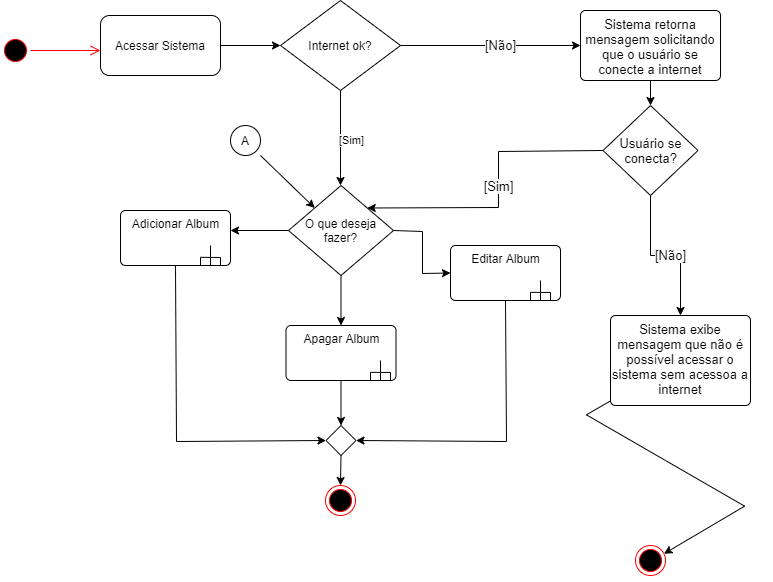

The diagram above was exported from draw.io. Its source (the exported page's mxGraphModel, read from the mxfile embedded in the PNG):
<mxGraphModel dx="17360" dy="10200" grid="1" gridSize="10" guides="1" tooltips="1" connect="1" arrows="1" fold="1" page="1" pageScale="1" pageWidth="850" pageHeight="1100" math="0" shadow="0">
  <root>
    <mxCell id="0" />
    <mxCell id="1" parent="0" />
    <mxCell id="s2VgI4snnSxwkAh7KFpe-1" value="" style="ellipse;html=1;shape=startState;fillColor=#000000;strokeColor=#ff0000;" vertex="1" parent="1">
      <mxGeometry x="40" y="50" width="30" height="30" as="geometry" />
    </mxCell>
    <mxCell id="s2VgI4snnSxwkAh7KFpe-2" value="" style="edgeStyle=orthogonalEdgeStyle;html=1;verticalAlign=bottom;endArrow=open;endSize=8;strokeColor=#ff0000;" edge="1" source="s2VgI4snnSxwkAh7KFpe-1" parent="1">
      <mxGeometry relative="1" as="geometry">
        <mxPoint x="140" y="65" as="targetPoint" />
      </mxGeometry>
    </mxCell>
    <mxCell id="s2VgI4snnSxwkAh7KFpe-5" style="edgeStyle=orthogonalEdgeStyle;rounded=0;orthogonalLoop=1;jettySize=auto;html=1;exitX=1;exitY=0.5;exitDx=0;exitDy=0;" edge="1" parent="1" source="s2VgI4snnSxwkAh7KFpe-9" target="s2VgI4snnSxwkAh7KFpe-4">
      <mxGeometry relative="1" as="geometry">
        <mxPoint x="280" y="65" as="sourcePoint" />
      </mxGeometry>
    </mxCell>
    <mxCell id="s2VgI4snnSxwkAh7KFpe-6" style="edgeStyle=orthogonalEdgeStyle;rounded=0;orthogonalLoop=1;jettySize=auto;html=1;exitX=0.5;exitY=1;exitDx=0;exitDy=0;" edge="1" parent="1" source="s2VgI4snnSxwkAh7KFpe-4">
      <mxGeometry relative="1" as="geometry">
        <mxPoint x="380" y="200" as="targetPoint" />
        <Array as="points">
          <mxPoint x="380" y="190" />
        </Array>
      </mxGeometry>
    </mxCell>
    <mxCell id="s2VgI4snnSxwkAh7KFpe-7" value="[Sim]" style="edgeLabel;html=1;align=center;verticalAlign=middle;resizable=0;points=[];" vertex="1" connectable="0" parent="s2VgI4snnSxwkAh7KFpe-6">
      <mxGeometry x="-0.25" y="1" relative="1" as="geometry">
        <mxPoint as="offset" />
      </mxGeometry>
    </mxCell>
    <mxCell id="am860BjYsNMSaQsQ6k-4-2" value="[Não]" style="edgeStyle=orthogonalEdgeStyle;rounded=0;orthogonalLoop=1;jettySize=auto;html=1;exitX=1;exitY=0.5;exitDx=0;exitDy=0;entryX=0;entryY=0.5;entryDx=0;entryDy=0;fontSize=13;" edge="1" parent="1" source="s2VgI4snnSxwkAh7KFpe-4" target="am860BjYsNMSaQsQ6k-4-1">
      <mxGeometry relative="1" as="geometry" />
    </mxCell>
    <mxCell id="s2VgI4snnSxwkAh7KFpe-4" value="Internet ok?" style="rhombus;" vertex="1" parent="1">
      <mxGeometry x="320" y="15" width="120" height="90" as="geometry" />
    </mxCell>
    <mxCell id="s2VgI4snnSxwkAh7KFpe-18" style="edgeStyle=orthogonalEdgeStyle;rounded=0;orthogonalLoop=1;jettySize=auto;html=1;exitX=0;exitY=0.5;exitDx=0;exitDy=0;" edge="1" parent="1" source="s2VgI4snnSxwkAh7KFpe-14">
      <mxGeometry relative="1" as="geometry">
        <mxPoint x="270" y="245" as="targetPoint" />
      </mxGeometry>
    </mxCell>
    <mxCell id="s2VgI4snnSxwkAh7KFpe-26" style="edgeStyle=orthogonalEdgeStyle;rounded=0;orthogonalLoop=1;jettySize=auto;html=1;exitX=1;exitY=0.5;exitDx=0;exitDy=0;entryX=0;entryY=0.5;entryDx=0;entryDy=0;" edge="1" parent="1" source="s2VgI4snnSxwkAh7KFpe-14" target="s2VgI4snnSxwkAh7KFpe-27">
      <mxGeometry relative="1" as="geometry">
        <mxPoint x="490" y="245" as="targetPoint" />
      </mxGeometry>
    </mxCell>
    <mxCell id="s2VgI4snnSxwkAh7KFpe-40" style="edgeStyle=orthogonalEdgeStyle;rounded=0;orthogonalLoop=1;jettySize=auto;html=1;exitX=0.5;exitY=1;exitDx=0;exitDy=0;entryX=0.5;entryY=0;entryDx=0;entryDy=0;" edge="1" parent="1" source="s2VgI4snnSxwkAh7KFpe-14" target="s2VgI4snnSxwkAh7KFpe-33">
      <mxGeometry relative="1" as="geometry" />
    </mxCell>
    <mxCell id="s2VgI4snnSxwkAh7KFpe-14" value="O que deseja fazer?" style="rhombus;whiteSpace=wrap;" vertex="1" parent="1">
      <mxGeometry x="328" y="200" width="105" height="90" as="geometry" />
    </mxCell>
    <mxCell id="s2VgI4snnSxwkAh7KFpe-43" style="edgeStyle=orthogonalEdgeStyle;rounded=0;orthogonalLoop=1;jettySize=auto;html=1;exitX=0.5;exitY=1;exitDx=0;exitDy=0;entryX=0;entryY=0.5;entryDx=0;entryDy=0;" edge="1" parent="1" source="s2VgI4snnSxwkAh7KFpe-19" target="s2VgI4snnSxwkAh7KFpe-42">
      <mxGeometry relative="1" as="geometry">
        <mxPoint x="215.33333333333337" y="460" as="targetPoint" />
      </mxGeometry>
    </mxCell>
    <mxCell id="s2VgI4snnSxwkAh7KFpe-19" value="Adicionar Album" style="html=1;align=center;verticalAlign=top;rounded=1;absoluteArcSize=1;arcSize=10;dashed=0;" vertex="1" parent="1">
      <mxGeometry x="160" y="225" width="110" height="55" as="geometry" />
    </mxCell>
    <mxCell id="s2VgI4snnSxwkAh7KFpe-9" value="Acessar Sistema" style="rounded=1;whiteSpace=wrap;html=1;" vertex="1" parent="1">
      <mxGeometry x="140" y="30" width="120" height="60" as="geometry" />
    </mxCell>
    <mxCell id="s2VgI4snnSxwkAh7KFpe-21" value="" style="group" vertex="1" connectable="0" parent="1">
      <mxGeometry x="240" y="260" width="20" height="20" as="geometry" />
    </mxCell>
    <mxCell id="s2VgI4snnSxwkAh7KFpe-22" value="" style="endArrow=none;html=1;" edge="1" parent="s2VgI4snnSxwkAh7KFpe-21">
      <mxGeometry width="50" height="50" as="geometry">
        <mxPoint x="10" y="20" as="sourcePoint" />
        <mxPoint x="10" as="targetPoint" />
      </mxGeometry>
    </mxCell>
    <mxCell id="s2VgI4snnSxwkAh7KFpe-23" value="" style="endArrow=none;html=1;" edge="1" parent="s2VgI4snnSxwkAh7KFpe-21">
      <mxGeometry width="50" height="50" as="geometry">
        <mxPoint y="11.799999999999997" as="sourcePoint" />
        <mxPoint x="20" y="12" as="targetPoint" />
        <Array as="points">
          <mxPoint x="20" y="12" />
        </Array>
      </mxGeometry>
    </mxCell>
    <mxCell id="s2VgI4snnSxwkAh7KFpe-24" value="" style="endArrow=none;html=1;" edge="1" parent="s2VgI4snnSxwkAh7KFpe-21">
      <mxGeometry width="50" height="50" as="geometry">
        <mxPoint y="20" as="sourcePoint" />
        <mxPoint y="12" as="targetPoint" />
      </mxGeometry>
    </mxCell>
    <mxCell id="s2VgI4snnSxwkAh7KFpe-25" value="" style="endArrow=none;html=1;" edge="1" parent="s2VgI4snnSxwkAh7KFpe-21">
      <mxGeometry width="50" height="50" as="geometry">
        <mxPoint x="20" y="20" as="sourcePoint" />
        <mxPoint x="20" y="12" as="targetPoint" />
      </mxGeometry>
    </mxCell>
    <mxCell id="s2VgI4snnSxwkAh7KFpe-46" style="edgeStyle=orthogonalEdgeStyle;rounded=0;orthogonalLoop=1;jettySize=auto;html=1;exitX=0.5;exitY=1;exitDx=0;exitDy=0;entryX=1;entryY=0.5;entryDx=0;entryDy=0;" edge="1" parent="1" source="s2VgI4snnSxwkAh7KFpe-27" target="s2VgI4snnSxwkAh7KFpe-42">
      <mxGeometry relative="1" as="geometry" />
    </mxCell>
    <mxCell id="s2VgI4snnSxwkAh7KFpe-27" value="Editar Album&lt;br&gt;" style="html=1;align=center;verticalAlign=top;rounded=1;absoluteArcSize=1;arcSize=10;dashed=0;" vertex="1" parent="1">
      <mxGeometry x="490" y="260" width="110" height="55" as="geometry" />
    </mxCell>
    <mxCell id="s2VgI4snnSxwkAh7KFpe-28" value="" style="group" vertex="1" connectable="0" parent="1">
      <mxGeometry x="570" y="295" width="20" height="20" as="geometry" />
    </mxCell>
    <mxCell id="s2VgI4snnSxwkAh7KFpe-29" value="" style="endArrow=none;html=1;" edge="1" parent="s2VgI4snnSxwkAh7KFpe-28">
      <mxGeometry width="50" height="50" as="geometry">
        <mxPoint x="10" y="20" as="sourcePoint" />
        <mxPoint x="10" as="targetPoint" />
      </mxGeometry>
    </mxCell>
    <mxCell id="s2VgI4snnSxwkAh7KFpe-30" value="" style="endArrow=none;html=1;" edge="1" parent="s2VgI4snnSxwkAh7KFpe-28">
      <mxGeometry width="50" height="50" as="geometry">
        <mxPoint y="11.799999999999997" as="sourcePoint" />
        <mxPoint x="20" y="12" as="targetPoint" />
        <Array as="points">
          <mxPoint x="20" y="12" />
        </Array>
      </mxGeometry>
    </mxCell>
    <mxCell id="s2VgI4snnSxwkAh7KFpe-31" value="" style="endArrow=none;html=1;" edge="1" parent="s2VgI4snnSxwkAh7KFpe-28">
      <mxGeometry width="50" height="50" as="geometry">
        <mxPoint y="20" as="sourcePoint" />
        <mxPoint y="12" as="targetPoint" />
      </mxGeometry>
    </mxCell>
    <mxCell id="s2VgI4snnSxwkAh7KFpe-32" value="" style="endArrow=none;html=1;" edge="1" parent="s2VgI4snnSxwkAh7KFpe-28">
      <mxGeometry width="50" height="50" as="geometry">
        <mxPoint x="20" y="20" as="sourcePoint" />
        <mxPoint x="20" y="12" as="targetPoint" />
      </mxGeometry>
    </mxCell>
    <mxCell id="s2VgI4snnSxwkAh7KFpe-45" style="edgeStyle=orthogonalEdgeStyle;rounded=0;orthogonalLoop=1;jettySize=auto;html=1;exitX=0.5;exitY=1;exitDx=0;exitDy=0;entryX=0.5;entryY=0;entryDx=0;entryDy=0;" edge="1" parent="1" source="s2VgI4snnSxwkAh7KFpe-33" target="s2VgI4snnSxwkAh7KFpe-42">
      <mxGeometry relative="1" as="geometry" />
    </mxCell>
    <mxCell id="s2VgI4snnSxwkAh7KFpe-33" value="Apagar Album" style="html=1;align=center;verticalAlign=top;rounded=1;absoluteArcSize=1;arcSize=10;dashed=0;" vertex="1" parent="1">
      <mxGeometry x="325.5" y="340" width="110" height="55" as="geometry" />
    </mxCell>
    <mxCell id="s2VgI4snnSxwkAh7KFpe-34" value="" style="group" vertex="1" connectable="0" parent="1">
      <mxGeometry x="410" y="375" width="20" height="20" as="geometry" />
    </mxCell>
    <mxCell id="s2VgI4snnSxwkAh7KFpe-35" value="" style="endArrow=none;html=1;" edge="1" parent="s2VgI4snnSxwkAh7KFpe-34">
      <mxGeometry width="50" height="50" as="geometry">
        <mxPoint x="10" y="20" as="sourcePoint" />
        <mxPoint x="10" as="targetPoint" />
      </mxGeometry>
    </mxCell>
    <mxCell id="s2VgI4snnSxwkAh7KFpe-36" value="" style="endArrow=none;html=1;" edge="1" parent="s2VgI4snnSxwkAh7KFpe-34">
      <mxGeometry width="50" height="50" as="geometry">
        <mxPoint y="11.799999999999997" as="sourcePoint" />
        <mxPoint x="20" y="12" as="targetPoint" />
        <Array as="points">
          <mxPoint x="20" y="12" />
        </Array>
      </mxGeometry>
    </mxCell>
    <mxCell id="s2VgI4snnSxwkAh7KFpe-37" value="" style="endArrow=none;html=1;" edge="1" parent="s2VgI4snnSxwkAh7KFpe-34">
      <mxGeometry width="50" height="50" as="geometry">
        <mxPoint y="20" as="sourcePoint" />
        <mxPoint y="12" as="targetPoint" />
      </mxGeometry>
    </mxCell>
    <mxCell id="s2VgI4snnSxwkAh7KFpe-38" value="" style="endArrow=none;html=1;" edge="1" parent="s2VgI4snnSxwkAh7KFpe-34">
      <mxGeometry width="50" height="50" as="geometry">
        <mxPoint x="20" y="20" as="sourcePoint" />
        <mxPoint x="20" y="12" as="targetPoint" />
      </mxGeometry>
    </mxCell>
    <mxCell id="s2VgI4snnSxwkAh7KFpe-41" value="" style="ellipse;html=1;shape=endState;fillColor=#000000;strokeColor=#ff0000;" vertex="1" parent="1">
      <mxGeometry x="365" y="500" width="30" height="30" as="geometry" />
    </mxCell>
    <mxCell id="s2VgI4snnSxwkAh7KFpe-47" style="edgeStyle=orthogonalEdgeStyle;rounded=0;orthogonalLoop=1;jettySize=auto;html=1;exitX=0.5;exitY=1;exitDx=0;exitDy=0;entryX=0.5;entryY=0;entryDx=0;entryDy=0;" edge="1" parent="1" source="s2VgI4snnSxwkAh7KFpe-42" target="s2VgI4snnSxwkAh7KFpe-41">
      <mxGeometry relative="1" as="geometry" />
    </mxCell>
    <mxCell id="s2VgI4snnSxwkAh7KFpe-42" value="" style="rhombus;" vertex="1" parent="1">
      <mxGeometry x="365.5" y="440" width="30" height="30" as="geometry" />
    </mxCell>
    <mxCell id="nqURAPENOPjF31Sdsles-5" style="edgeStyle=none;rounded=0;orthogonalLoop=1;jettySize=auto;html=1;exitX=1;exitY=1;exitDx=0;exitDy=0;entryX=0;entryY=0;entryDx=0;entryDy=0;" edge="1" parent="1" source="nqURAPENOPjF31Sdsles-1" target="s2VgI4snnSxwkAh7KFpe-14">
      <mxGeometry relative="1" as="geometry" />
    </mxCell>
    <mxCell id="nqURAPENOPjF31Sdsles-1" value="A" style="ellipse;fillColor=#ffffff;strokeColor=#000000;rotation=0;" vertex="1" parent="1">
      <mxGeometry x="270" y="140" width="30" height="30" as="geometry" />
    </mxCell>
    <mxCell id="am860BjYsNMSaQsQ6k-4-4" style="edgeStyle=orthogonalEdgeStyle;rounded=0;orthogonalLoop=1;jettySize=auto;html=1;exitX=0.5;exitY=1;exitDx=0;exitDy=0;entryX=0.5;entryY=0;entryDx=0;entryDy=0;fontSize=13;" edge="1" parent="1" source="am860BjYsNMSaQsQ6k-4-1" target="am860BjYsNMSaQsQ6k-4-3">
      <mxGeometry relative="1" as="geometry" />
    </mxCell>
    <mxCell id="am860BjYsNMSaQsQ6k-4-1" value="Sistema retorna mensagem solicitando que o usuário se conecte a internet" style="html=1;align=center;verticalAlign=top;rounded=1;absoluteArcSize=1;arcSize=10;dashed=0;fontSize=13;whiteSpace=wrap;" vertex="1" parent="1">
      <mxGeometry x="620" y="25" width="140" height="70" as="geometry" />
    </mxCell>
    <mxCell id="am860BjYsNMSaQsQ6k-4-6" value="[Sim]" style="rounded=0;orthogonalLoop=1;jettySize=auto;html=1;exitX=0;exitY=0.5;exitDx=0;exitDy=0;entryX=1;entryY=0;entryDx=0;entryDy=0;fontSize=13;edgeStyle=orthogonalEdgeStyle;" edge="1" parent="1" source="am860BjYsNMSaQsQ6k-4-3" target="s2VgI4snnSxwkAh7KFpe-14">
      <mxGeometry relative="1" as="geometry" />
    </mxCell>
    <mxCell id="HxIEKou5GKHZSX3zJtcN-3" value="[Não]" style="edgeStyle=orthogonalEdgeStyle;rounded=0;orthogonalLoop=1;jettySize=auto;html=1;exitX=0.5;exitY=1;exitDx=0;exitDy=0;entryX=0.5;entryY=0;entryDx=0;entryDy=0;fontSize=13;" edge="1" parent="1" source="am860BjYsNMSaQsQ6k-4-3" target="HxIEKou5GKHZSX3zJtcN-1">
      <mxGeometry relative="1" as="geometry" />
    </mxCell>
    <mxCell id="am860BjYsNMSaQsQ6k-4-3" value="Usuário se conecta?" style="rhombus;fontSize=13;whiteSpace=wrap;" vertex="1" parent="1">
      <mxGeometry x="642.5" y="120" width="95" height="90" as="geometry" />
    </mxCell>
    <mxCell id="HxIEKou5GKHZSX3zJtcN-5" style="edgeStyle=isometricEdgeStyle;rounded=0;orthogonalLoop=1;jettySize=auto;html=1;fontSize=13;" edge="1" parent="1" source="HxIEKou5GKHZSX3zJtcN-1" target="HxIEKou5GKHZSX3zJtcN-4">
      <mxGeometry relative="1" as="geometry" />
    </mxCell>
    <mxCell id="HxIEKou5GKHZSX3zJtcN-1" value="Sistema exibe mensagem que não é possível acessar o sistema sem acessoa a internet" style="html=1;align=center;verticalAlign=top;rounded=1;absoluteArcSize=1;arcSize=10;dashed=0;fontSize=13;whiteSpace=wrap;" vertex="1" parent="1">
      <mxGeometry x="650" y="330" width="140" height="90" as="geometry" />
    </mxCell>
    <mxCell id="HxIEKou5GKHZSX3zJtcN-4" value="" style="ellipse;html=1;shape=endState;fillColor=#000000;strokeColor=#ff0000;fontSize=13;" vertex="1" parent="1">
      <mxGeometry x="675" y="560" width="30" height="30" as="geometry" />
    </mxCell>
  </root>
</mxGraphModel>